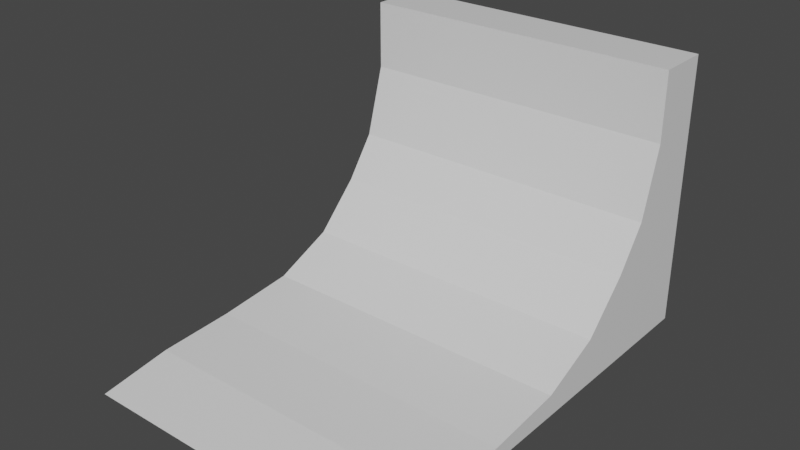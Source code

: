 # Source: quarter_pipe.blend  (saved by Blender 2.92.15; exported with 4.5.12 LTS)
import bpy
from mathutils import Matrix  # noqa: F401  (used for matrix-valued properties, if any)

bpy.ops.wm.read_factory_settings(use_empty=True)
scene = bpy.context.scene
scene.name = 'Scene'

# ---- collections
col_collection = bpy.data.collections.new('Collection'); scene.collection.children.link(col_collection)

# ---- materials (node trees are filled in below, after node groups)
mat_material = bpy.data.materials.new('Material')
mat_material.alpha_threshold = 0.0
mat_material.use_transparent_shadow = False
mat_material.line_color = (0.0, 0.0, 0.0, 1.0)

# ---- material node trees
mat_material.use_nodes = True; mat_material.node_tree.nodes.clear()
_N = mat_material.node_tree.nodes; _L = mat_material.node_tree.links
n0 = _N.new('ShaderNodeOutputMaterial'); n0.name = 'Material Output'; n0.location = (300, 300)
n1 = _N.new('ShaderNodeBsdfPrincipled'); n1.name = 'Principled BSDF'; n1.location = (10, 300)
n1.distribution = 'GGX'
n1.subsurface_method = 'BURLEY'
n1.inputs[2].default_value = 0.4
n1.inputs[3].default_value = 1.45
n1.inputs[27].default_value = (0.0, 0.0, 0.0, 1.0)
n1.inputs[28].default_value = 1.0
_L.new(n1.outputs[0], n0.inputs[0])
n0.is_active_output = True

# ---- world
world_world = bpy.data.worlds.new('World'); scene.world = world_world
world_world.use_nodes = True; world_world.node_tree.nodes.clear()
_N = world_world.node_tree.nodes; _L = world_world.node_tree.links
n0 = _N.new('ShaderNodeOutputWorld'); n0.name = 'World Output'; n0.location = (300, 300)
n1 = _N.new('ShaderNodeBackground'); n1.name = 'Background'; n1.location = (10, 300)
n1.inputs[0].default_value = (0.05088, 0.05088, 0.05088, 1.0)
_L.new(n1.outputs[0], n0.inputs[0])
n0.is_active_output = True
world_world.color = (0.05088, 0.05088, 0.05088)
world_world.use_sun_shadow = False
world_world.sun_shadow_jitter_overblur = 0.0

# ---- meshes
me_cube = bpy.data.meshes.new('Cube')
me_cube.from_pydata([(0.0, 2.0, 0.0), (0.0, 2.0, 2.999), (-1.776e-19, 1.4, 2.998), (-6.661e-16, -2.773, -0.0007997), (-5.474e-16, 0.3645, 0.5338), (-6.309e-16, -1.161, 0.1574), (-3.357e-16, 1.181, 1.487), (-6.397e-16, -1.998, 0.1178), (-4.379e-16, 0.8528, 1.027), (-6.119e-16, -0.2982, 0.2431), (-1.66e-16, 1.4, 2.251), (3.541, 2.0, 6.981e-16), (3.541, 2.0, 2.999), (3.541, 1.4, 2.998), (3.541, -2.773, -0.0007997), (3.541, 0.3645, 0.5338), (3.541, -1.161, 0.1574), (3.541, 1.181, 1.487), (3.541, -1.998, 0.1178), (3.541, 0.8528, 1.027), (3.541, -0.2982, 0.2431), (3.541, 1.4, 2.251)], [], [(1, 0, 3, 7, 5, 9, 4, 8, 6, 10, 2), (12, 13, 21, 17, 19, 15, 20, 16, 18, 14, 11), (2, 13, 12, 1), (8, 19, 17, 6), (5, 16, 20, 9), (3, 14, 18, 7), (9, 20, 15, 4), (6, 17, 21, 10), (0, 11, 14, 3), (10, 21, 13, 2), (1, 12, 11, 0), (7, 18, 16, 5), (4, 15, 19, 8)])
_uv = me_cube.uv_layers.new(name='UVMap')
_uv.uv.foreach_set('vector', [0.0, 0.0, 0.0, 0.0, 0.0, 0.0, 0.0, 0.0, 0.0, 0.0, 0.0, 0.0, 0.0, 0.0, 0.0, 0.0, 0.0, 0.0, 0.0, 0.0, 0.0, 0.0, 0.0, 0.0, 0.0, 0.0, 0.0, 0.0, 0.0, 0.0, 0.0, 0.0, 0.0, 0.0, 0.0, 0.0, 0.0, 0.0, 0.0, 0.0, 0.0, 0.0, 0.0, 0.0, 0.0, 0.0, 0.0, 0.0, 0.0, 0.0, 0.0, 0.0, 0.0, 0.0, 0.0, 0.0, 0.0, 0.0, 0.0, 0.0, 0.0, 0.0, 0.0, 0.0, 0.0, 0.0, 0.0, 0.0, 0.0, 0.0, 0.0, 0.0, 0.0, 0.0, 0.0, 0.0, 0.0, 0.0, 0.0, 0.0, 0.0, 0.0, 0.0, 0.0, 0.0, 0.0, 0.0, 0.0, 0.0, 0.0, 0.0, 0.0, 0.0, 0.0, 0.0, 0.0, 0.0, 0.0, 0.0, 0.0, 0.0, 0.0, 0.0, 0.0, 0.0, 0.0, 0.0, 0.0, 0.0, 0.0, 0.0, 0.0, 0.0, 0.0, 0.0, 0.0, 0.0, 0.0, 0.0, 0.0, 0.0, 0.0, 0.0, 0.0, 0.0, 0.0, 0.0, 0.0, 0.0, 0.0, 0.0, 0.0])
me_cube.materials.append(mat_material)
me_cube.use_remesh_preserve_volume = False
me_cube.use_remesh_preserve_attributes = False
me_cube.use_mirror_vertex_groups = False
me_cube.update()

# ---- objects
ob_cube = bpy.data.objects.new('Cube', me_cube)

# ---- transforms, parenting, visibility, modifiers, constraints
ob_cube.location = (0.0, 0.0, 0.0)
ob_cube.lock_rotations_4d = False
ob_cube.empty_display_type = 'ARROWS'
ob_cube.lineart.crease_threshold = 0.0

# ---- collection membership
col_collection.objects.link(ob_cube)

# ---- scene / render settings (as saved in the file)
scene.frame_start = 1; scene.frame_end = 250; scene.frame_set(1)
scene.render.engine = 'BLENDER_EEVEE_NEXT'
scene.cycles.use_denoising = False
scene.cycles.samples = 128
scene.cycles.sampling_pattern = 'TABULATED_SOBOL'
scene.cycles.use_adaptive_sampling = False
scene.cycles.use_light_tree = False
scene.view_settings.view_transform = 'Filmic'
bpy.context.view_layer.update()

# ---- added for rendering (the .blend has no active camera and no usable light): camera, sun
cam_auto = bpy.data.cameras.new('AutoCamera')
cam_auto.lens = 50.0
cam_auto.sensor_width = 36.0
cam_auto.clip_end = 1000.0
ob_auto_camera = bpy.data.objects.new('AutoCamera', cam_auto)
scene.collection.objects.link(ob_auto_camera)
ob_auto_camera.location = (7.92952, -7.77716, 6.4263)
ob_auto_camera.rotation_euler = (1.09748, -7.21219e-08, 0.694738)
scene.camera = ob_auto_camera
light_auto_sun = bpy.data.lights.new('AutoSun', 'SUN')
light_auto_sun.energy = 3.0
light_auto_sun.angle = 0.0523599
ob_auto_sun = bpy.data.objects.new('AutoSun', light_auto_sun)
scene.collection.objects.link(ob_auto_sun)
ob_auto_sun.rotation_euler = (0.872665, 0.174533, 0.523599)
bpy.context.view_layer.update()
